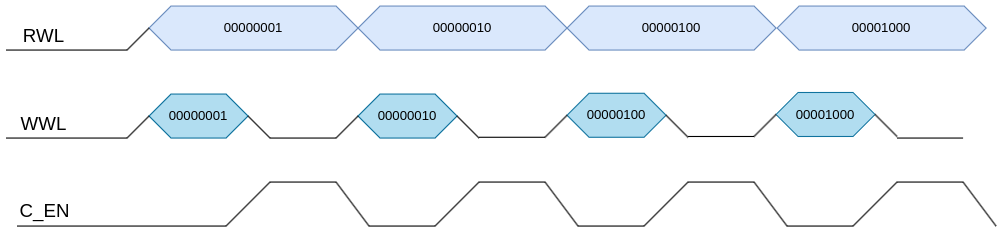

The diagram above was exported from draw.io. Its source (the exported page's mxGraphModel, read from the mxfile embedded in the PNG):
<mxGraphModel dx="956" dy="635" grid="1" gridSize="10" guides="1" tooltips="1" connect="1" arrows="1" fold="1" page="1" pageScale="1" pageWidth="20000" pageHeight="20000" math="0" shadow="0">
  <root>
    <mxCell id="0" />
    <mxCell id="1" parent="0" />
    <mxCell id="JG8GrVMYP8qIiPArYaOD-38" value="" style="endArrow=none;html=1;rounded=0;" parent="1" edge="1">
      <mxGeometry width="50" height="50" relative="1" as="geometry">
        <mxPoint x="140" y="360" as="sourcePoint" />
        <mxPoint x="250" y="360" as="targetPoint" />
      </mxGeometry>
    </mxCell>
    <mxCell id="JG8GrVMYP8qIiPArYaOD-39" value="&lt;font style=&quot;font-size: 17px;&quot;&gt;RWL&lt;/font&gt;" style="edgeLabel;html=1;align=center;verticalAlign=middle;resizable=0;points=[];" parent="JG8GrVMYP8qIiPArYaOD-38" vertex="1" connectable="0">
      <mxGeometry x="0.0152" y="-2" relative="1" as="geometry">
        <mxPoint x="-22" y="-15" as="offset" />
      </mxGeometry>
    </mxCell>
    <mxCell id="xvO61KkMsmr82FjQ60vs-10" value="00000001" style="shape=hexagon;perimeter=hexagonPerimeter2;whiteSpace=wrap;html=1;fixedSize=1;fillColor=#dae8fc;strokeColor=#6c8ebf;" vertex="1" parent="1">
      <mxGeometry x="270" y="320" width="190" height="40" as="geometry" />
    </mxCell>
    <mxCell id="xvO61KkMsmr82FjQ60vs-11" value="00000001" style="shape=hexagon;perimeter=hexagonPerimeter2;whiteSpace=wrap;html=1;fixedSize=1;fillColor=#b1ddf0;strokeColor=#10739e;" vertex="1" parent="1">
      <mxGeometry x="270" y="400" width="90" height="40" as="geometry" />
    </mxCell>
    <mxCell id="xvO61KkMsmr82FjQ60vs-12" value="" style="endArrow=none;html=1;rounded=0;entryX=0;entryY=0.5;entryDx=0;entryDy=0;" edge="1" parent="1" target="xvO61KkMsmr82FjQ60vs-10">
      <mxGeometry width="50" height="50" relative="1" as="geometry">
        <mxPoint x="250" y="360" as="sourcePoint" />
        <mxPoint x="270" y="330" as="targetPoint" />
      </mxGeometry>
    </mxCell>
    <mxCell id="xvO61KkMsmr82FjQ60vs-13" value="" style="endArrow=none;html=1;rounded=0;entryX=1;entryY=0.5;entryDx=0;entryDy=0;" edge="1" parent="1" target="xvO61KkMsmr82FjQ60vs-11">
      <mxGeometry width="50" height="50" relative="1" as="geometry">
        <mxPoint x="380" y="440" as="sourcePoint" />
        <mxPoint x="390" y="410" as="targetPoint" />
      </mxGeometry>
    </mxCell>
    <mxCell id="xvO61KkMsmr82FjQ60vs-14" value="" style="endArrow=none;html=1;rounded=0;entryX=0;entryY=0.5;entryDx=0;entryDy=0;" edge="1" parent="1" target="xvO61KkMsmr82FjQ60vs-11">
      <mxGeometry width="50" height="50" relative="1" as="geometry">
        <mxPoint x="250" y="440" as="sourcePoint" />
        <mxPoint x="270" y="400" as="targetPoint" />
      </mxGeometry>
    </mxCell>
    <mxCell id="xvO61KkMsmr82FjQ60vs-15" value="" style="endArrow=none;html=1;rounded=0;" edge="1" parent="1">
      <mxGeometry width="50" height="50" relative="1" as="geometry">
        <mxPoint x="140" y="440" as="sourcePoint" />
        <mxPoint x="250" y="440" as="targetPoint" />
      </mxGeometry>
    </mxCell>
    <mxCell id="xvO61KkMsmr82FjQ60vs-16" value="&lt;font style=&quot;font-size: 17px;&quot;&gt;WWL&lt;/font&gt;" style="edgeLabel;html=1;align=center;verticalAlign=middle;resizable=0;points=[];" vertex="1" connectable="0" parent="xvO61KkMsmr82FjQ60vs-15">
      <mxGeometry x="0.0152" y="-2" relative="1" as="geometry">
        <mxPoint x="-22" y="-15" as="offset" />
      </mxGeometry>
    </mxCell>
    <mxCell id="VNvUFb1gGPUN89ygTby3-2" value="" style="endArrow=none;html=1;rounded=0;" edge="1" parent="1">
      <mxGeometry width="50" height="50" relative="1" as="geometry">
        <mxPoint x="380" y="440" as="sourcePoint" />
        <mxPoint x="440" y="440" as="targetPoint" />
      </mxGeometry>
    </mxCell>
    <mxCell id="VNvUFb1gGPUN89ygTby3-3" value="00000010" style="shape=hexagon;perimeter=hexagonPerimeter2;whiteSpace=wrap;html=1;fixedSize=1;fillColor=#b1ddf0;strokeColor=#10739e;" vertex="1" parent="1">
      <mxGeometry x="460" y="400" width="90" height="40" as="geometry" />
    </mxCell>
    <mxCell id="VNvUFb1gGPUN89ygTby3-4" value="" style="endArrow=none;html=1;rounded=0;entryX=1;entryY=0.5;entryDx=0;entryDy=0;" edge="1" parent="1" target="VNvUFb1gGPUN89ygTby3-3">
      <mxGeometry width="50" height="50" relative="1" as="geometry">
        <mxPoint x="570" y="440" as="sourcePoint" />
        <mxPoint x="580" y="410" as="targetPoint" />
      </mxGeometry>
    </mxCell>
    <mxCell id="VNvUFb1gGPUN89ygTby3-5" value="" style="endArrow=none;html=1;rounded=0;entryX=0;entryY=0.5;entryDx=0;entryDy=0;" edge="1" parent="1" target="VNvUFb1gGPUN89ygTby3-3">
      <mxGeometry width="50" height="50" relative="1" as="geometry">
        <mxPoint x="440" y="440" as="sourcePoint" />
        <mxPoint x="460" y="400" as="targetPoint" />
      </mxGeometry>
    </mxCell>
    <mxCell id="VNvUFb1gGPUN89ygTby3-6" value="00000010" style="shape=hexagon;perimeter=hexagonPerimeter2;whiteSpace=wrap;html=1;fixedSize=1;fillColor=#dae8fc;strokeColor=#6c8ebf;" vertex="1" parent="1">
      <mxGeometry x="460" y="320" width="190" height="40" as="geometry" />
    </mxCell>
    <mxCell id="VNvUFb1gGPUN89ygTby3-8" value="" style="endArrow=none;html=1;rounded=0;" edge="1" parent="1">
      <mxGeometry width="50" height="50" relative="1" as="geometry">
        <mxPoint x="570" y="439.29" as="sourcePoint" />
        <mxPoint x="630" y="439.29" as="targetPoint" />
      </mxGeometry>
    </mxCell>
    <mxCell id="VNvUFb1gGPUN89ygTby3-9" value="00000100" style="shape=hexagon;perimeter=hexagonPerimeter2;whiteSpace=wrap;html=1;fixedSize=1;fillColor=#b1ddf0;strokeColor=#10739e;" vertex="1" parent="1">
      <mxGeometry x="650" y="399.29" width="90" height="40" as="geometry" />
    </mxCell>
    <mxCell id="VNvUFb1gGPUN89ygTby3-10" value="" style="endArrow=none;html=1;rounded=0;entryX=1;entryY=0.5;entryDx=0;entryDy=0;" edge="1" parent="1" target="VNvUFb1gGPUN89ygTby3-9">
      <mxGeometry width="50" height="50" relative="1" as="geometry">
        <mxPoint x="760" y="439.29" as="sourcePoint" />
        <mxPoint x="770" y="409.29" as="targetPoint" />
      </mxGeometry>
    </mxCell>
    <mxCell id="VNvUFb1gGPUN89ygTby3-11" value="" style="endArrow=none;html=1;rounded=0;entryX=0;entryY=0.5;entryDx=0;entryDy=0;" edge="1" parent="1" target="VNvUFb1gGPUN89ygTby3-9">
      <mxGeometry width="50" height="50" relative="1" as="geometry">
        <mxPoint x="630" y="439.29" as="sourcePoint" />
        <mxPoint x="650" y="399.29" as="targetPoint" />
      </mxGeometry>
    </mxCell>
    <mxCell id="VNvUFb1gGPUN89ygTby3-12" value="00000100" style="shape=hexagon;perimeter=hexagonPerimeter2;whiteSpace=wrap;html=1;fixedSize=1;fillColor=#dae8fc;strokeColor=#6c8ebf;" vertex="1" parent="1">
      <mxGeometry x="650" y="320" width="190" height="40" as="geometry" />
    </mxCell>
    <mxCell id="VNvUFb1gGPUN89ygTby3-13" value="" style="endArrow=none;html=1;rounded=0;" edge="1" parent="1">
      <mxGeometry width="50" height="50" relative="1" as="geometry">
        <mxPoint x="760" y="438.58000000000004" as="sourcePoint" />
        <mxPoint x="820" y="438.58000000000004" as="targetPoint" />
      </mxGeometry>
    </mxCell>
    <mxCell id="VNvUFb1gGPUN89ygTby3-14" value="00001000" style="shape=hexagon;perimeter=hexagonPerimeter2;whiteSpace=wrap;html=1;fixedSize=1;fillColor=#b1ddf0;strokeColor=#10739e;" vertex="1" parent="1">
      <mxGeometry x="840" y="398.58000000000004" width="90" height="40" as="geometry" />
    </mxCell>
    <mxCell id="VNvUFb1gGPUN89ygTby3-15" value="" style="endArrow=none;html=1;rounded=0;entryX=1;entryY=0.5;entryDx=0;entryDy=0;" edge="1" parent="1" target="VNvUFb1gGPUN89ygTby3-14">
      <mxGeometry width="50" height="50" relative="1" as="geometry">
        <mxPoint x="950" y="438.58000000000004" as="sourcePoint" />
        <mxPoint x="960" y="408.58000000000004" as="targetPoint" />
      </mxGeometry>
    </mxCell>
    <mxCell id="VNvUFb1gGPUN89ygTby3-16" value="" style="endArrow=none;html=1;rounded=0;entryX=0;entryY=0.5;entryDx=0;entryDy=0;" edge="1" parent="1" target="VNvUFb1gGPUN89ygTby3-14">
      <mxGeometry width="50" height="50" relative="1" as="geometry">
        <mxPoint x="820" y="438.58000000000004" as="sourcePoint" />
        <mxPoint x="840" y="398.58000000000004" as="targetPoint" />
      </mxGeometry>
    </mxCell>
    <mxCell id="VNvUFb1gGPUN89ygTby3-17" value="00001000" style="shape=hexagon;perimeter=hexagonPerimeter2;whiteSpace=wrap;html=1;fixedSize=1;fillColor=#dae8fc;strokeColor=#6c8ebf;" vertex="1" parent="1">
      <mxGeometry x="841" y="320" width="190" height="40" as="geometry" />
    </mxCell>
    <mxCell id="VNvUFb1gGPUN89ygTby3-18" value="" style="endArrow=none;html=1;rounded=0;" edge="1" parent="1">
      <mxGeometry width="50" height="50" relative="1" as="geometry">
        <mxPoint x="150" y="520" as="sourcePoint" />
        <mxPoint x="340" y="520" as="targetPoint" />
      </mxGeometry>
    </mxCell>
    <mxCell id="VNvUFb1gGPUN89ygTby3-19" value="" style="endArrow=none;html=1;rounded=0;" edge="1" parent="1">
      <mxGeometry width="50" height="50" relative="1" as="geometry">
        <mxPoint x="340" y="520" as="sourcePoint" />
        <mxPoint x="380" y="480" as="targetPoint" />
      </mxGeometry>
    </mxCell>
    <mxCell id="VNvUFb1gGPUN89ygTby3-20" value="" style="endArrow=none;html=1;rounded=0;" edge="1" parent="1">
      <mxGeometry width="50" height="50" relative="1" as="geometry">
        <mxPoint x="380" y="480" as="sourcePoint" />
        <mxPoint x="440" y="480" as="targetPoint" />
      </mxGeometry>
    </mxCell>
    <mxCell id="VNvUFb1gGPUN89ygTby3-21" value="" style="endArrow=none;html=1;rounded=0;entryX=1;entryY=0.5;entryDx=0;entryDy=0;" edge="1" parent="1">
      <mxGeometry width="50" height="50" relative="1" as="geometry">
        <mxPoint x="470" y="520" as="sourcePoint" />
        <mxPoint x="440" y="480" as="targetPoint" />
      </mxGeometry>
    </mxCell>
    <mxCell id="VNvUFb1gGPUN89ygTby3-22" value="" style="endArrow=none;html=1;rounded=0;" edge="1" parent="1">
      <mxGeometry width="50" height="50" relative="1" as="geometry">
        <mxPoint x="470" y="520" as="sourcePoint" />
        <mxPoint x="530" y="520" as="targetPoint" />
      </mxGeometry>
    </mxCell>
    <mxCell id="VNvUFb1gGPUN89ygTby3-23" value="" style="endArrow=none;html=1;rounded=0;" edge="1" parent="1">
      <mxGeometry width="50" height="50" relative="1" as="geometry">
        <mxPoint x="530" y="520" as="sourcePoint" />
        <mxPoint x="570" y="480" as="targetPoint" />
      </mxGeometry>
    </mxCell>
    <mxCell id="VNvUFb1gGPUN89ygTby3-24" value="" style="endArrow=none;html=1;rounded=0;" edge="1" parent="1">
      <mxGeometry width="50" height="50" relative="1" as="geometry">
        <mxPoint x="570" y="480" as="sourcePoint" />
        <mxPoint x="630" y="480" as="targetPoint" />
      </mxGeometry>
    </mxCell>
    <mxCell id="VNvUFb1gGPUN89ygTby3-25" value="" style="endArrow=none;html=1;rounded=0;entryX=1;entryY=0.5;entryDx=0;entryDy=0;" edge="1" parent="1">
      <mxGeometry width="50" height="50" relative="1" as="geometry">
        <mxPoint x="660" y="520" as="sourcePoint" />
        <mxPoint x="630" y="480" as="targetPoint" />
      </mxGeometry>
    </mxCell>
    <mxCell id="VNvUFb1gGPUN89ygTby3-26" value="" style="endArrow=none;html=1;rounded=0;" edge="1" parent="1">
      <mxGeometry width="50" height="50" relative="1" as="geometry">
        <mxPoint x="660" y="520" as="sourcePoint" />
        <mxPoint x="720" y="520" as="targetPoint" />
      </mxGeometry>
    </mxCell>
    <mxCell id="VNvUFb1gGPUN89ygTby3-27" value="" style="endArrow=none;html=1;rounded=0;" edge="1" parent="1">
      <mxGeometry width="50" height="50" relative="1" as="geometry">
        <mxPoint x="720" y="520" as="sourcePoint" />
        <mxPoint x="760" y="480" as="targetPoint" />
      </mxGeometry>
    </mxCell>
    <mxCell id="VNvUFb1gGPUN89ygTby3-28" value="" style="endArrow=none;html=1;rounded=0;" edge="1" parent="1">
      <mxGeometry width="50" height="50" relative="1" as="geometry">
        <mxPoint x="760" y="480" as="sourcePoint" />
        <mxPoint x="820" y="480" as="targetPoint" />
      </mxGeometry>
    </mxCell>
    <mxCell id="VNvUFb1gGPUN89ygTby3-29" value="" style="endArrow=none;html=1;rounded=0;entryX=1;entryY=0.5;entryDx=0;entryDy=0;" edge="1" parent="1">
      <mxGeometry width="50" height="50" relative="1" as="geometry">
        <mxPoint x="850" y="520" as="sourcePoint" />
        <mxPoint x="820" y="480" as="targetPoint" />
      </mxGeometry>
    </mxCell>
    <mxCell id="VNvUFb1gGPUN89ygTby3-30" value="" style="endArrow=none;html=1;rounded=0;" edge="1" parent="1">
      <mxGeometry width="50" height="50" relative="1" as="geometry">
        <mxPoint x="850" y="520" as="sourcePoint" />
        <mxPoint x="910" y="520" as="targetPoint" />
      </mxGeometry>
    </mxCell>
    <mxCell id="VNvUFb1gGPUN89ygTby3-31" value="" style="endArrow=none;html=1;rounded=0;" edge="1" parent="1">
      <mxGeometry width="50" height="50" relative="1" as="geometry">
        <mxPoint x="910" y="520" as="sourcePoint" />
        <mxPoint x="950" y="480" as="targetPoint" />
      </mxGeometry>
    </mxCell>
    <mxCell id="VNvUFb1gGPUN89ygTby3-32" value="" style="endArrow=none;html=1;rounded=0;" edge="1" parent="1">
      <mxGeometry width="50" height="50" relative="1" as="geometry">
        <mxPoint x="950" y="480" as="sourcePoint" />
        <mxPoint x="1010" y="480" as="targetPoint" />
      </mxGeometry>
    </mxCell>
    <mxCell id="VNvUFb1gGPUN89ygTby3-33" value="" style="endArrow=none;html=1;rounded=0;entryX=1;entryY=0.5;entryDx=0;entryDy=0;" edge="1" parent="1">
      <mxGeometry width="50" height="50" relative="1" as="geometry">
        <mxPoint x="1040" y="520" as="sourcePoint" />
        <mxPoint x="1010" y="480" as="targetPoint" />
      </mxGeometry>
    </mxCell>
    <mxCell id="VNvUFb1gGPUN89ygTby3-34" value="" style="endArrow=none;html=1;rounded=0;" edge="1" parent="1">
      <mxGeometry width="50" height="50" relative="1" as="geometry">
        <mxPoint x="950" y="440.00000000000006" as="sourcePoint" />
        <mxPoint x="1010" y="440.00000000000006" as="targetPoint" />
      </mxGeometry>
    </mxCell>
    <mxCell id="VNvUFb1gGPUN89ygTby3-36" value="&lt;font style=&quot;font-size: 17px;&quot;&gt;C_EN&lt;/font&gt;" style="edgeLabel;html=1;align=center;verticalAlign=middle;resizable=0;points=[];" vertex="1" connectable="0" parent="1">
      <mxGeometry x="170.00333333333325" y="415.0000000000001" as="geometry">
        <mxPoint x="4" y="91" as="offset" />
      </mxGeometry>
    </mxCell>
  </root>
</mxGraphModel>